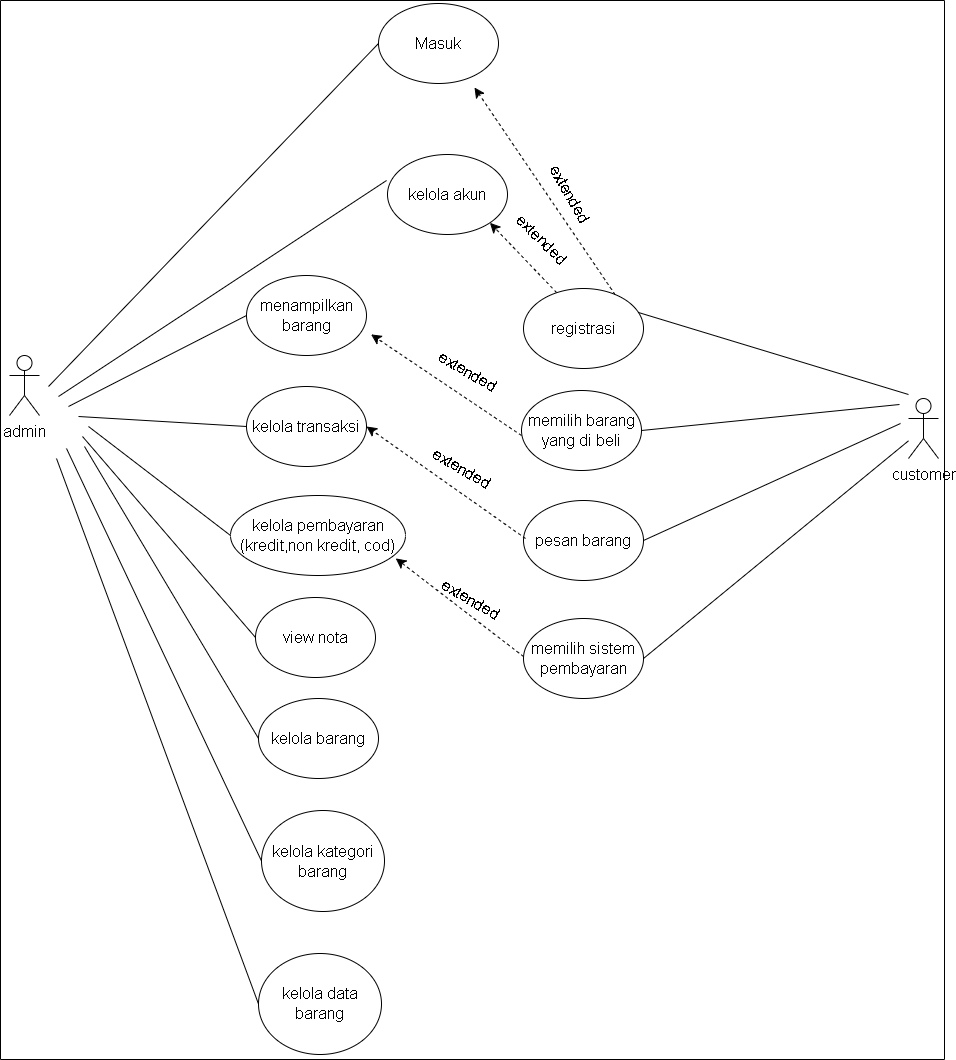

The diagram above was exported from draw.io. Its source (the exported page's mxGraphModel, read from the mxfile embedded in the PNG):
<mxGraphModel dx="1600" dy="1106" grid="0" gridSize="10" guides="1" tooltips="1" connect="1" arrows="1" fold="1" page="0" pageScale="1" pageWidth="850" pageHeight="1100" math="0" shadow="0">
  <root>
    <mxCell id="0" />
    <mxCell id="1" parent="0" />
    <mxCell id="CtMQBfauWtIAvDzk7CVf-1" value="admin" style="shape=umlActor;verticalLabelPosition=bottom;verticalAlign=top;html=1;outlineConnect=0;fontSize=16;" parent="1" vertex="1">
      <mxGeometry x="93" y="223" width="30" height="60" as="geometry" />
    </mxCell>
    <mxCell id="CtMQBfauWtIAvDzk7CVf-3" value="Masuk" style="ellipse;whiteSpace=wrap;html=1;fontSize=16;" parent="1" vertex="1">
      <mxGeometry x="462" y="-129" width="120" height="80" as="geometry" />
    </mxCell>
    <mxCell id="CtMQBfauWtIAvDzk7CVf-4" value="menampilkan barang" style="ellipse;whiteSpace=wrap;html=1;fontSize=16;" parent="1" vertex="1">
      <mxGeometry x="330" y="143" width="120" height="80" as="geometry" />
    </mxCell>
    <mxCell id="CtMQBfauWtIAvDzk7CVf-5" value="kelola pembayaran (kredit,non kredit, cod)" style="ellipse;whiteSpace=wrap;html=1;fontSize=16;" parent="1" vertex="1">
      <mxGeometry x="314" y="363" width="175" height="80" as="geometry" />
    </mxCell>
    <mxCell id="CtMQBfauWtIAvDzk7CVf-6" value="view nota" style="ellipse;whiteSpace=wrap;html=1;fontSize=16;" parent="1" vertex="1">
      <mxGeometry x="339" y="465" width="120" height="80" as="geometry" />
    </mxCell>
    <mxCell id="CtMQBfauWtIAvDzk7CVf-7" value="kelola akun" style="ellipse;whiteSpace=wrap;html=1;fontSize=16;" parent="1" vertex="1">
      <mxGeometry x="471" y="22" width="120" height="80" as="geometry" />
    </mxCell>
    <mxCell id="CtMQBfauWtIAvDzk7CVf-8" value="kelola transaksi" style="ellipse;whiteSpace=wrap;html=1;fontSize=16;" parent="1" vertex="1">
      <mxGeometry x="330" y="254" width="120" height="80" as="geometry" />
    </mxCell>
    <mxCell id="CtMQBfauWtIAvDzk7CVf-9" value="kelola kategori barang" style="ellipse;whiteSpace=wrap;html=1;fontSize=16;" parent="1" vertex="1">
      <mxGeometry x="345" y="678" width="123" height="101" as="geometry" />
    </mxCell>
    <mxCell id="CtMQBfauWtIAvDzk7CVf-10" value="registrasi" style="ellipse;whiteSpace=wrap;html=1;fontSize=16;" parent="1" vertex="1">
      <mxGeometry x="607" y="156" width="120" height="80" as="geometry" />
    </mxCell>
    <mxCell id="CtMQBfauWtIAvDzk7CVf-11" value="memilih barang yang di beli" style="ellipse;whiteSpace=wrap;html=1;fontSize=16;" parent="1" vertex="1">
      <mxGeometry x="605" y="258" width="120" height="80" as="geometry" />
    </mxCell>
    <mxCell id="CtMQBfauWtIAvDzk7CVf-12" value="kelola data barang" style="ellipse;whiteSpace=wrap;html=1;fontSize=16;" parent="1" vertex="1">
      <mxGeometry x="342" y="821" width="123" height="101" as="geometry" />
    </mxCell>
    <mxCell id="CtMQBfauWtIAvDzk7CVf-13" value="kelola barang" style="ellipse;whiteSpace=wrap;html=1;fontSize=16;" parent="1" vertex="1">
      <mxGeometry x="342" y="566" width="120" height="80" as="geometry" />
    </mxCell>
    <mxCell id="CtMQBfauWtIAvDzk7CVf-14" value="pesan barang" style="ellipse;whiteSpace=wrap;html=1;fontSize=16;" parent="1" vertex="1">
      <mxGeometry x="607" y="368" width="120" height="80" as="geometry" />
    </mxCell>
    <mxCell id="CtMQBfauWtIAvDzk7CVf-15" value="memilih sistem pembayaran" style="ellipse;whiteSpace=wrap;html=1;fontSize=16;" parent="1" vertex="1">
      <mxGeometry x="607" y="486" width="120" height="80" as="geometry" />
    </mxCell>
    <mxCell id="CtMQBfauWtIAvDzk7CVf-18" value="" style="endArrow=none;html=1;rounded=0;fontSize=12;startSize=8;endSize=8;curved=1;entryX=0;entryY=0.5;entryDx=0;entryDy=0;" parent="1" target="CtMQBfauWtIAvDzk7CVf-3" edge="1">
      <mxGeometry width="50" height="50" relative="1" as="geometry">
        <mxPoint x="132" y="254" as="sourcePoint" />
        <mxPoint x="182" y="204" as="targetPoint" />
      </mxGeometry>
    </mxCell>
    <mxCell id="CtMQBfauWtIAvDzk7CVf-19" value="" style="endArrow=none;html=1;rounded=0;fontSize=12;startSize=8;endSize=8;curved=1;entryX=-0.008;entryY=0.325;entryDx=0;entryDy=0;entryPerimeter=0;" parent="1" target="CtMQBfauWtIAvDzk7CVf-7" edge="1">
      <mxGeometry width="50" height="50" relative="1" as="geometry">
        <mxPoint x="142" y="264" as="sourcePoint" />
        <mxPoint x="472" y="-79" as="targetPoint" />
      </mxGeometry>
    </mxCell>
    <mxCell id="CtMQBfauWtIAvDzk7CVf-20" value="" style="endArrow=none;html=1;rounded=0;fontSize=12;startSize=8;endSize=8;curved=1;entryX=0;entryY=0.5;entryDx=0;entryDy=0;" parent="1" target="CtMQBfauWtIAvDzk7CVf-4" edge="1">
      <mxGeometry width="50" height="50" relative="1" as="geometry">
        <mxPoint x="152" y="274" as="sourcePoint" />
        <mxPoint x="480" y="58" as="targetPoint" />
      </mxGeometry>
    </mxCell>
    <mxCell id="CtMQBfauWtIAvDzk7CVf-21" value="" style="endArrow=none;html=1;rounded=0;fontSize=12;startSize=8;endSize=8;curved=1;entryX=0;entryY=0.5;entryDx=0;entryDy=0;" parent="1" target="CtMQBfauWtIAvDzk7CVf-8" edge="1">
      <mxGeometry width="50" height="50" relative="1" as="geometry">
        <mxPoint x="162" y="284" as="sourcePoint" />
        <mxPoint x="340" y="193" as="targetPoint" />
      </mxGeometry>
    </mxCell>
    <mxCell id="CtMQBfauWtIAvDzk7CVf-22" value="" style="endArrow=none;html=1;rounded=0;fontSize=12;startSize=8;endSize=8;curved=1;entryX=0;entryY=0.5;entryDx=0;entryDy=0;" parent="1" target="CtMQBfauWtIAvDzk7CVf-5" edge="1">
      <mxGeometry width="50" height="50" relative="1" as="geometry">
        <mxPoint x="172" y="294" as="sourcePoint" />
        <mxPoint x="340" y="304" as="targetPoint" />
      </mxGeometry>
    </mxCell>
    <mxCell id="CtMQBfauWtIAvDzk7CVf-23" value="" style="endArrow=none;html=1;rounded=0;fontSize=12;startSize=8;endSize=8;curved=1;entryX=0;entryY=0.5;entryDx=0;entryDy=0;" parent="1" target="CtMQBfauWtIAvDzk7CVf-6" edge="1">
      <mxGeometry width="50" height="50" relative="1" as="geometry">
        <mxPoint x="166" y="304" as="sourcePoint" />
        <mxPoint x="324" y="413" as="targetPoint" />
      </mxGeometry>
    </mxCell>
    <mxCell id="CtMQBfauWtIAvDzk7CVf-24" value="" style="endArrow=none;html=1;rounded=0;fontSize=12;startSize=8;endSize=8;curved=1;entryX=0;entryY=0.5;entryDx=0;entryDy=0;" parent="1" target="CtMQBfauWtIAvDzk7CVf-13" edge="1">
      <mxGeometry width="50" height="50" relative="1" as="geometry">
        <mxPoint x="168" y="314" as="sourcePoint" />
        <mxPoint x="349" y="515" as="targetPoint" />
      </mxGeometry>
    </mxCell>
    <mxCell id="CtMQBfauWtIAvDzk7CVf-25" value="" style="endArrow=none;html=1;rounded=0;fontSize=12;startSize=8;endSize=8;curved=1;entryX=0;entryY=0.5;entryDx=0;entryDy=0;" parent="1" target="CtMQBfauWtIAvDzk7CVf-9" edge="1">
      <mxGeometry width="50" height="50" relative="1" as="geometry">
        <mxPoint x="150" y="316" as="sourcePoint" />
        <mxPoint x="352" y="616" as="targetPoint" />
      </mxGeometry>
    </mxCell>
    <mxCell id="CtMQBfauWtIAvDzk7CVf-26" value="" style="endArrow=none;html=1;rounded=0;fontSize=12;startSize=8;endSize=8;curved=1;entryX=0;entryY=0.5;entryDx=0;entryDy=0;" parent="1" target="CtMQBfauWtIAvDzk7CVf-12" edge="1">
      <mxGeometry width="50" height="50" relative="1" as="geometry">
        <mxPoint x="140" y="326" as="sourcePoint" />
        <mxPoint x="355" y="739" as="targetPoint" />
      </mxGeometry>
    </mxCell>
    <mxCell id="CtMQBfauWtIAvDzk7CVf-27" value="customer" style="shape=umlActor;verticalLabelPosition=bottom;verticalAlign=top;html=1;outlineConnect=0;fontSize=16;" parent="1" vertex="1">
      <mxGeometry x="992" y="266" width="30" height="60" as="geometry" />
    </mxCell>
    <mxCell id="CtMQBfauWtIAvDzk7CVf-29" value="" style="endArrow=none;html=1;rounded=0;fontSize=12;startSize=8;endSize=8;curved=1;exitX=0.956;exitY=0.299;exitDx=0;exitDy=0;exitPerimeter=0;" parent="1" source="CtMQBfauWtIAvDzk7CVf-10" edge="1">
      <mxGeometry width="50" height="50" relative="1" as="geometry">
        <mxPoint x="942" y="312" as="sourcePoint" />
        <mxPoint x="992" y="262" as="targetPoint" />
      </mxGeometry>
    </mxCell>
    <mxCell id="CtMQBfauWtIAvDzk7CVf-30" value="" style="endArrow=classic;html=1;rounded=0;fontSize=12;startSize=8;endSize=8;curved=1;dashed=1;entryX=1;entryY=1;entryDx=0;entryDy=0;" parent="1" target="CtMQBfauWtIAvDzk7CVf-7" edge="1">
      <mxGeometry width="50" height="50" relative="1" as="geometry">
        <mxPoint x="640" y="160" as="sourcePoint" />
        <mxPoint x="690" y="110" as="targetPoint" />
      </mxGeometry>
    </mxCell>
    <mxCell id="CtMQBfauWtIAvDzk7CVf-31" value="extended" style="text;html=1;strokeColor=none;fillColor=none;align=center;verticalAlign=middle;whiteSpace=wrap;rounded=0;fontSize=16;rotation=45;" parent="1" vertex="1">
      <mxGeometry x="596" y="92" width="60" height="30" as="geometry" />
    </mxCell>
    <mxCell id="CtMQBfauWtIAvDzk7CVf-33" value="" style="endArrow=classic;html=1;rounded=0;fontSize=12;startSize=8;endSize=8;curved=1;dashed=1;" parent="1" edge="1">
      <mxGeometry width="50" height="50" relative="1" as="geometry">
        <mxPoint x="698.5" y="162" as="sourcePoint" />
        <mxPoint x="558" y="-45" as="targetPoint" />
      </mxGeometry>
    </mxCell>
    <mxCell id="CtMQBfauWtIAvDzk7CVf-34" value="extended" style="text;html=1;strokeColor=none;fillColor=none;align=center;verticalAlign=middle;whiteSpace=wrap;rounded=0;fontSize=16;rotation=60;" parent="1" vertex="1">
      <mxGeometry x="624" y="47" width="60" height="30" as="geometry" />
    </mxCell>
    <mxCell id="CtMQBfauWtIAvDzk7CVf-36" value="" style="endArrow=classic;html=1;rounded=0;fontSize=12;startSize=8;endSize=8;curved=1;dashed=1;entryX=1.038;entryY=0.736;entryDx=0;entryDy=0;entryPerimeter=0;" parent="1" target="CtMQBfauWtIAvDzk7CVf-4" edge="1">
      <mxGeometry width="50" height="50" relative="1" as="geometry">
        <mxPoint x="605" y="303" as="sourcePoint" />
        <mxPoint x="538" y="233" as="targetPoint" />
      </mxGeometry>
    </mxCell>
    <mxCell id="CtMQBfauWtIAvDzk7CVf-37" value="extended" style="text;html=1;strokeColor=none;fillColor=none;align=center;verticalAlign=middle;whiteSpace=wrap;rounded=0;fontSize=16;rotation=30;" parent="1" vertex="1">
      <mxGeometry x="522" y="224" width="60" height="30" as="geometry" />
    </mxCell>
    <mxCell id="CtMQBfauWtIAvDzk7CVf-38" value="" style="endArrow=classic;html=1;rounded=0;fontSize=12;startSize=8;endSize=8;curved=1;dashed=1;entryX=1;entryY=0.5;entryDx=0;entryDy=0;" parent="1" target="CtMQBfauWtIAvDzk7CVf-8" edge="1">
      <mxGeometry width="50" height="50" relative="1" as="geometry">
        <mxPoint x="609" y="406" as="sourcePoint" />
        <mxPoint x="459" y="305" as="targetPoint" />
      </mxGeometry>
    </mxCell>
    <mxCell id="CtMQBfauWtIAvDzk7CVf-39" value="extended" style="text;html=1;strokeColor=none;fillColor=none;align=center;verticalAlign=middle;whiteSpace=wrap;rounded=0;fontSize=16;rotation=30;" parent="1" vertex="1">
      <mxGeometry x="516" y="321" width="60" height="30" as="geometry" />
    </mxCell>
    <mxCell id="CtMQBfauWtIAvDzk7CVf-40" value="" style="endArrow=classic;html=1;rounded=0;fontSize=12;startSize=8;endSize=8;curved=1;dashed=1;entryX=0.944;entryY=0.786;entryDx=0;entryDy=0;entryPerimeter=0;" parent="1" target="CtMQBfauWtIAvDzk7CVf-5" edge="1">
      <mxGeometry width="50" height="50" relative="1" as="geometry">
        <mxPoint x="607" y="524" as="sourcePoint" />
        <mxPoint x="448" y="412" as="targetPoint" />
      </mxGeometry>
    </mxCell>
    <mxCell id="CtMQBfauWtIAvDzk7CVf-41" value="extended" style="text;html=1;strokeColor=none;fillColor=none;align=center;verticalAlign=middle;whiteSpace=wrap;rounded=0;fontSize=16;rotation=30;" parent="1" vertex="1">
      <mxGeometry x="525" y="452" width="60" height="30" as="geometry" />
    </mxCell>
    <mxCell id="CtMQBfauWtIAvDzk7CVf-42" value="" style="endArrow=none;html=1;rounded=0;fontSize=12;startSize=8;endSize=8;curved=1;exitX=1;exitY=0.5;exitDx=0;exitDy=0;" parent="1" source="CtMQBfauWtIAvDzk7CVf-11" edge="1">
      <mxGeometry width="50" height="50" relative="1" as="geometry">
        <mxPoint x="732" y="190" as="sourcePoint" />
        <mxPoint x="983" y="272" as="targetPoint" />
      </mxGeometry>
    </mxCell>
    <mxCell id="CtMQBfauWtIAvDzk7CVf-43" value="" style="endArrow=none;html=1;rounded=0;fontSize=12;startSize=8;endSize=8;curved=1;exitX=1;exitY=0.5;exitDx=0;exitDy=0;" parent="1" source="CtMQBfauWtIAvDzk7CVf-14" edge="1">
      <mxGeometry width="50" height="50" relative="1" as="geometry">
        <mxPoint x="735" y="308" as="sourcePoint" />
        <mxPoint x="984" y="291" as="targetPoint" />
      </mxGeometry>
    </mxCell>
    <mxCell id="CtMQBfauWtIAvDzk7CVf-44" value="" style="endArrow=none;html=1;rounded=0;fontSize=12;startSize=8;endSize=8;curved=1;exitX=1;exitY=0.5;exitDx=0;exitDy=0;" parent="1" source="CtMQBfauWtIAvDzk7CVf-15" target="CtMQBfauWtIAvDzk7CVf-27" edge="1">
      <mxGeometry width="50" height="50" relative="1" as="geometry">
        <mxPoint x="737" y="418" as="sourcePoint" />
        <mxPoint x="1022" y="292" as="targetPoint" />
      </mxGeometry>
    </mxCell>
    <mxCell id="CtMQBfauWtIAvDzk7CVf-52" value="" style="swimlane;startSize=0;fontSize=16;" parent="1" vertex="1">
      <mxGeometry x="84" y="-132" width="944" height="1059" as="geometry" />
    </mxCell>
  </root>
</mxGraphModel>